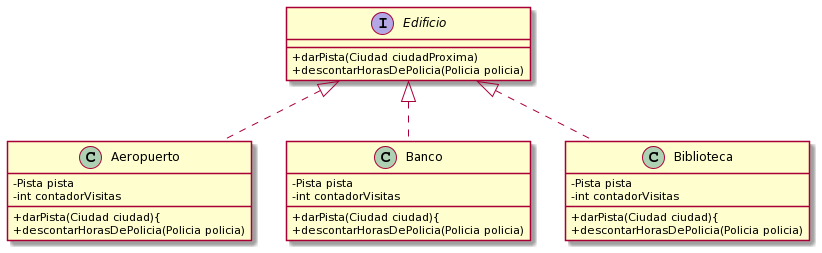

The diagram above was rendered by PlantUML. Its source (embedded in the PNG):
@startuml
skinparam classAttributeIconSize 0


interface Edificio {    
    +darPista(Ciudad ciudadProxima)
    +descontarHorasDePolicia(Policia policia)
}


class Aeropuerto{
    -Pista pista
    -int contadorVisitas

    +darPista(Ciudad ciudad){
    +descontarHorasDePolicia(Policia policia)
}


class Banco{
    -Pista pista
    -int contadorVisitas

    +darPista(Ciudad ciudad){
    +descontarHorasDePolicia(Policia policia)
}

class Biblioteca{
    -Pista pista
    -int contadorVisitas

    +darPista(Ciudad ciudad){
    +descontarHorasDePolicia(Policia policia)
}


class Aeropuerto implements Edificio
class Banco implements Edificio
class Biblioteca implements Edificio
@enduml